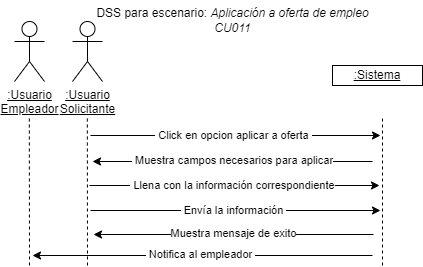

The diagram above was exported from draw.io. Its source (the exported page's mxGraphModel, read from the mxfile embedded in the PNG):
<mxGraphModel dx="1615" dy="426" grid="1" gridSize="10" guides="1" tooltips="1" connect="1" arrows="1" fold="1" page="1" pageScale="1" pageWidth="1169" pageHeight="827" math="0" shadow="0">
  <root>
    <mxCell id="0" />
    <mxCell id="1" parent="0" />
    <mxCell id="eYvOz5LfTEGng6jtbtlz-1" value="&lt;u&gt;:Usuario&lt;br&gt;Solicitante&lt;br&gt;&lt;/u&gt;" style="shape=umlActor;verticalLabelPosition=bottom;verticalAlign=top;html=1;outlineConnect=0;" vertex="1" parent="1">
      <mxGeometry x="70" y="96" width="30" height="60" as="geometry" />
    </mxCell>
    <mxCell id="eYvOz5LfTEGng6jtbtlz-5" value="&lt;u&gt;:Sistema&lt;/u&gt;" style="rounded=0;whiteSpace=wrap;html=1;" vertex="1" parent="1">
      <mxGeometry x="330" y="140" width="90" height="20" as="geometry" />
    </mxCell>
    <mxCell id="eYvOz5LfTEGng6jtbtlz-6" value="" style="endArrow=none;dashed=1;html=1;rounded=0;entryX=0.5;entryY=0.5;entryDx=0;entryDy=0;entryPerimeter=0;" edge="1" parent="1">
      <mxGeometry width="50" height="50" relative="1" as="geometry">
        <mxPoint x="85" y="340" as="sourcePoint" />
        <mxPoint x="84.83" y="190" as="targetPoint" />
      </mxGeometry>
    </mxCell>
    <mxCell id="eYvOz5LfTEGng6jtbtlz-7" value="" style="endArrow=none;dashed=1;html=1;rounded=0;entryX=0.5;entryY=0.5;entryDx=0;entryDy=0;entryPerimeter=0;" edge="1" parent="1">
      <mxGeometry width="50" height="50" relative="1" as="geometry">
        <mxPoint x="380" y="340" as="sourcePoint" />
        <mxPoint x="380" y="190" as="targetPoint" />
      </mxGeometry>
    </mxCell>
    <mxCell id="eYvOz5LfTEGng6jtbtlz-8" value="" style="endArrow=classic;html=1;rounded=0;" edge="1" parent="1">
      <mxGeometry width="50" height="50" relative="1" as="geometry">
        <mxPoint x="88" y="210" as="sourcePoint" />
        <mxPoint x="378" y="210" as="targetPoint" />
      </mxGeometry>
    </mxCell>
    <mxCell id="eYvOz5LfTEGng6jtbtlz-9" value="&amp;nbsp;Click en opcion aplicar a oferta&amp;nbsp;" style="edgeLabel;html=1;align=center;verticalAlign=middle;resizable=0;points=[];" vertex="1" connectable="0" parent="eYvOz5LfTEGng6jtbtlz-8">
      <mxGeometry x="-0.2059" relative="1" as="geometry">
        <mxPoint x="28" as="offset" />
      </mxGeometry>
    </mxCell>
    <mxCell id="eYvOz5LfTEGng6jtbtlz-10" value="" style="endArrow=classic;html=1;rounded=0;" edge="1" parent="1">
      <mxGeometry width="50" height="50" relative="1" as="geometry">
        <mxPoint x="370" y="236" as="sourcePoint" />
        <mxPoint x="90" y="236" as="targetPoint" />
      </mxGeometry>
    </mxCell>
    <mxCell id="eYvOz5LfTEGng6jtbtlz-11" value="&amp;nbsp;Muestra campos necesarios para aplicar" style="edgeLabel;html=1;align=center;verticalAlign=middle;resizable=0;points=[];" vertex="1" connectable="0" parent="eYvOz5LfTEGng6jtbtlz-10">
      <mxGeometry x="0.0711" y="-1" relative="1" as="geometry">
        <mxPoint x="10" as="offset" />
      </mxGeometry>
    </mxCell>
    <mxCell id="eYvOz5LfTEGng6jtbtlz-12" value="&lt;font&gt;DSS para escenario:&amp;nbsp;&lt;/font&gt;&lt;i&gt;&lt;font&gt;&lt;font&gt;Aplicación a oferta de empleo&lt;/font&gt;&lt;br&gt;&lt;/font&gt;&lt;font&gt;CU011&lt;/font&gt;&lt;br&gt;&lt;/i&gt;" style="text;html=1;align=center;verticalAlign=middle;resizable=0;points=[];autosize=1;strokeColor=none;fillColor=none;" vertex="1" parent="1">
      <mxGeometry x="80" y="75" width="300" height="40" as="geometry" />
    </mxCell>
    <mxCell id="eYvOz5LfTEGng6jtbtlz-26" value="" style="endArrow=classic;html=1;rounded=0;" edge="1" parent="1">
      <mxGeometry width="50" height="50" relative="1" as="geometry">
        <mxPoint x="87" y="260" as="sourcePoint" />
        <mxPoint x="377" y="260" as="targetPoint" />
      </mxGeometry>
    </mxCell>
    <mxCell id="eYvOz5LfTEGng6jtbtlz-27" value="&amp;nbsp;Llena con la información correspondiente" style="edgeLabel;html=1;align=center;verticalAlign=middle;resizable=0;points=[];" vertex="1" connectable="0" parent="eYvOz5LfTEGng6jtbtlz-26">
      <mxGeometry x="-0.2059" relative="1" as="geometry">
        <mxPoint x="28" as="offset" />
      </mxGeometry>
    </mxCell>
    <mxCell id="eYvOz5LfTEGng6jtbtlz-28" value="" style="endArrow=classic;html=1;rounded=0;" edge="1" parent="1">
      <mxGeometry width="50" height="50" relative="1" as="geometry">
        <mxPoint x="88" y="285" as="sourcePoint" />
        <mxPoint x="378" y="285" as="targetPoint" />
      </mxGeometry>
    </mxCell>
    <mxCell id="eYvOz5LfTEGng6jtbtlz-29" value="&amp;nbsp;Envía la información&amp;nbsp;" style="edgeLabel;html=1;align=center;verticalAlign=middle;resizable=0;points=[];" vertex="1" connectable="0" parent="eYvOz5LfTEGng6jtbtlz-28">
      <mxGeometry x="-0.2059" relative="1" as="geometry">
        <mxPoint x="28" as="offset" />
      </mxGeometry>
    </mxCell>
    <mxCell id="eYvOz5LfTEGng6jtbtlz-33" value="" style="endArrow=classic;html=1;rounded=0;" edge="1" parent="1">
      <mxGeometry width="50" height="50" relative="1" as="geometry">
        <mxPoint x="371" y="309" as="sourcePoint" />
        <mxPoint x="91" y="309" as="targetPoint" />
      </mxGeometry>
    </mxCell>
    <mxCell id="eYvOz5LfTEGng6jtbtlz-34" value="Muestra mensaje de exito" style="edgeLabel;html=1;align=center;verticalAlign=middle;resizable=0;points=[];" vertex="1" connectable="0" parent="eYvOz5LfTEGng6jtbtlz-33">
      <mxGeometry x="0.0711" y="-1" relative="1" as="geometry">
        <mxPoint x="10" as="offset" />
      </mxGeometry>
    </mxCell>
    <mxCell id="eYvOz5LfTEGng6jtbtlz-40" value="&lt;u&gt;:Usuario&lt;br&gt;Empleador&lt;br&gt;&lt;/u&gt;" style="shape=umlActor;verticalLabelPosition=bottom;verticalAlign=top;html=1;outlineConnect=0;" vertex="1" parent="1">
      <mxGeometry x="12" y="96" width="30" height="60" as="geometry" />
    </mxCell>
    <mxCell id="eYvOz5LfTEGng6jtbtlz-41" value="" style="endArrow=none;dashed=1;html=1;rounded=0;entryX=0.5;entryY=0.5;entryDx=0;entryDy=0;entryPerimeter=0;" edge="1" parent="1">
      <mxGeometry width="50" height="50" relative="1" as="geometry">
        <mxPoint x="27" y="340" as="sourcePoint" />
        <mxPoint x="26.83" y="190" as="targetPoint" />
      </mxGeometry>
    </mxCell>
    <mxCell id="eYvOz5LfTEGng6jtbtlz-42" value="" style="endArrow=classic;html=1;rounded=0;" edge="1" parent="1">
      <mxGeometry width="50" height="50" relative="1" as="geometry">
        <mxPoint x="370" y="330" as="sourcePoint" />
        <mxPoint x="30" y="330" as="targetPoint" />
      </mxGeometry>
    </mxCell>
    <mxCell id="eYvOz5LfTEGng6jtbtlz-43" value="&amp;nbsp;Notifica al empleador&amp;nbsp;" style="edgeLabel;html=1;align=center;verticalAlign=middle;resizable=0;points=[];" vertex="1" connectable="0" parent="eYvOz5LfTEGng6jtbtlz-42">
      <mxGeometry x="0.0711" y="-1" relative="1" as="geometry">
        <mxPoint x="10" as="offset" />
      </mxGeometry>
    </mxCell>
  </root>
</mxGraphModel>